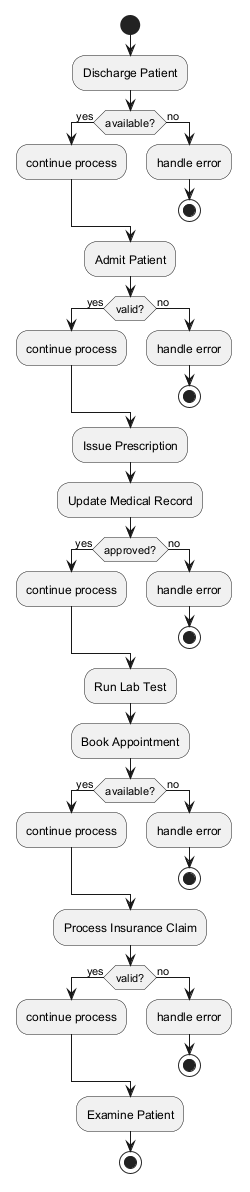

The diagram above was rendered by PlantUML. Its source (embedded in the PNG):
@startuml
skinparam backgroundColor #FFFFFF
skinparam classBackgroundColor #F1F8E9
skinparam classBorderColor #33691E
start
:Discharge Patient;
if (available?) then (yes)
:continue process;
else (no)
:handle error;
stop
endif
:Admit Patient;
if (valid?) then (yes)
:continue process;
else (no)
:handle error;
stop
endif
:Issue Prescription;
:Update Medical Record;
if (approved?) then (yes)
:continue process;
else (no)
:handle error;
stop
endif
:Run Lab Test;
:Book Appointment;
if (available?) then (yes)
:continue process;
else (no)
:handle error;
stop
endif
:Process Insurance Claim;
if (valid?) then (yes)
:continue process;
else (no)
:handle error;
stop
endif
:Examine Patient;
stop
@enduml